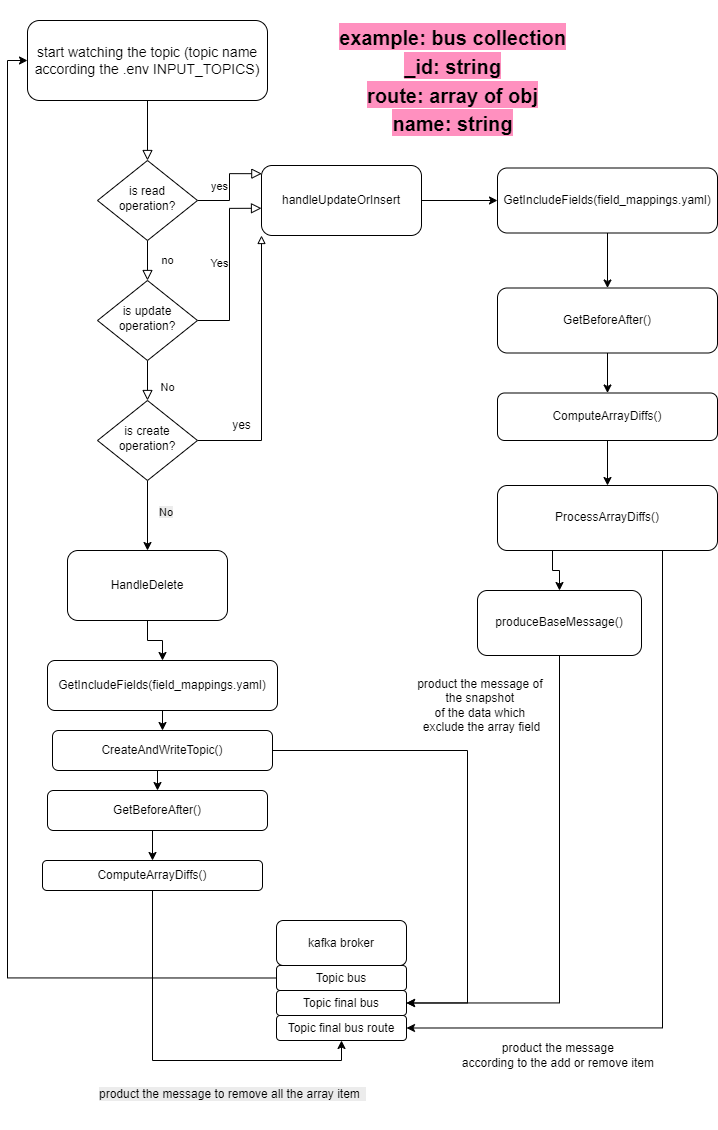

The diagram above was exported from draw.io. Its source (the exported page's mxGraphModel, read from the mxfile embedded in the PNG):
<mxGraphModel dx="2220" dy="1226" grid="1" gridSize="10" guides="1" tooltips="1" connect="1" arrows="1" fold="1" page="1" pageScale="1" pageWidth="827" pageHeight="1169" math="0" shadow="0">
  <root>
    <mxCell id="WIyWlLk6GJQsqaUBKTNV-0" />
    <mxCell id="WIyWlLk6GJQsqaUBKTNV-1" parent="WIyWlLk6GJQsqaUBKTNV-0" />
    <mxCell id="WIyWlLk6GJQsqaUBKTNV-2" value="" style="rounded=0;html=1;jettySize=auto;orthogonalLoop=1;fontSize=11;endArrow=block;endFill=0;endSize=8;strokeWidth=1;shadow=0;labelBackgroundColor=none;edgeStyle=orthogonalEdgeStyle;" parent="WIyWlLk6GJQsqaUBKTNV-1" source="WIyWlLk6GJQsqaUBKTNV-3" target="WIyWlLk6GJQsqaUBKTNV-6" edge="1">
      <mxGeometry relative="1" as="geometry" />
    </mxCell>
    <mxCell id="WIyWlLk6GJQsqaUBKTNV-3" value="&lt;font style=&quot;font-size: 14px;&quot;&gt;start watching the topic (topic name according the .env INPUT_TOPICS)&lt;/font&gt;" style="rounded=1;whiteSpace=wrap;html=1;fontSize=12;glass=0;strokeWidth=1;shadow=0;" parent="WIyWlLk6GJQsqaUBKTNV-1" vertex="1">
      <mxGeometry x="100" y="30" width="240" height="80" as="geometry" />
    </mxCell>
    <mxCell id="WIyWlLk6GJQsqaUBKTNV-4" value="no" style="rounded=0;html=1;jettySize=auto;orthogonalLoop=1;fontSize=11;endArrow=block;endFill=0;endSize=8;strokeWidth=1;shadow=0;labelBackgroundColor=none;edgeStyle=orthogonalEdgeStyle;" parent="WIyWlLk6GJQsqaUBKTNV-1" source="WIyWlLk6GJQsqaUBKTNV-6" target="WIyWlLk6GJQsqaUBKTNV-10" edge="1">
      <mxGeometry y="20" relative="1" as="geometry">
        <mxPoint as="offset" />
      </mxGeometry>
    </mxCell>
    <mxCell id="WIyWlLk6GJQsqaUBKTNV-5" value="yes" style="edgeStyle=orthogonalEdgeStyle;rounded=0;html=1;jettySize=auto;orthogonalLoop=1;fontSize=11;endArrow=block;endFill=0;endSize=8;strokeWidth=1;shadow=0;labelBackgroundColor=none;entryX=0.002;entryY=0.117;entryDx=0;entryDy=0;entryPerimeter=0;" parent="WIyWlLk6GJQsqaUBKTNV-1" source="WIyWlLk6GJQsqaUBKTNV-6" target="WIyWlLk6GJQsqaUBKTNV-7" edge="1">
      <mxGeometry y="10" relative="1" as="geometry">
        <mxPoint as="offset" />
      </mxGeometry>
    </mxCell>
    <mxCell id="WIyWlLk6GJQsqaUBKTNV-6" value="is read operation?" style="rhombus;whiteSpace=wrap;html=1;shadow=0;fontFamily=Helvetica;fontSize=12;align=center;strokeWidth=1;spacing=6;spacingTop=-4;" parent="WIyWlLk6GJQsqaUBKTNV-1" vertex="1">
      <mxGeometry x="170" y="170" width="100" height="80" as="geometry" />
    </mxCell>
    <mxCell id="oEHJE7tFaaq5gKveZbnd-7" style="edgeStyle=orthogonalEdgeStyle;rounded=0;orthogonalLoop=1;jettySize=auto;html=1;exitX=1;exitY=0.5;exitDx=0;exitDy=0;entryX=0;entryY=0.5;entryDx=0;entryDy=0;" parent="WIyWlLk6GJQsqaUBKTNV-1" source="WIyWlLk6GJQsqaUBKTNV-7" target="oEHJE7tFaaq5gKveZbnd-6" edge="1">
      <mxGeometry relative="1" as="geometry" />
    </mxCell>
    <mxCell id="WIyWlLk6GJQsqaUBKTNV-7" value="handleUpdateOrInsert" style="rounded=1;whiteSpace=wrap;html=1;fontSize=12;glass=0;strokeWidth=1;shadow=0;" parent="WIyWlLk6GJQsqaUBKTNV-1" vertex="1">
      <mxGeometry x="334" y="175" width="160" height="70" as="geometry" />
    </mxCell>
    <mxCell id="WIyWlLk6GJQsqaUBKTNV-8" value="No" style="rounded=0;html=1;jettySize=auto;orthogonalLoop=1;fontSize=11;endArrow=block;endFill=0;endSize=8;strokeWidth=1;shadow=0;labelBackgroundColor=none;edgeStyle=orthogonalEdgeStyle;entryX=0.5;entryY=0;entryDx=0;entryDy=0;" parent="WIyWlLk6GJQsqaUBKTNV-1" source="WIyWlLk6GJQsqaUBKTNV-10" target="oEHJE7tFaaq5gKveZbnd-0" edge="1">
      <mxGeometry x="0.3333" y="20" relative="1" as="geometry">
        <mxPoint as="offset" />
        <mxPoint x="220" y="430" as="targetPoint" />
      </mxGeometry>
    </mxCell>
    <mxCell id="WIyWlLk6GJQsqaUBKTNV-9" value="Yes" style="edgeStyle=orthogonalEdgeStyle;rounded=0;html=1;jettySize=auto;orthogonalLoop=1;fontSize=11;endArrow=block;endFill=0;endSize=8;strokeWidth=1;shadow=0;labelBackgroundColor=none;entryX=0;entryY=0.611;entryDx=0;entryDy=0;entryPerimeter=0;" parent="WIyWlLk6GJQsqaUBKTNV-1" source="WIyWlLk6GJQsqaUBKTNV-10" target="WIyWlLk6GJQsqaUBKTNV-7" edge="1">
      <mxGeometry y="10" relative="1" as="geometry">
        <mxPoint as="offset" />
        <mxPoint x="320" y="330" as="targetPoint" />
      </mxGeometry>
    </mxCell>
    <mxCell id="WIyWlLk6GJQsqaUBKTNV-10" value="is update operation?" style="rhombus;whiteSpace=wrap;html=1;shadow=0;fontFamily=Helvetica;fontSize=12;align=center;strokeWidth=1;spacing=6;spacingTop=-4;" parent="WIyWlLk6GJQsqaUBKTNV-1" vertex="1">
      <mxGeometry x="170" y="290" width="100" height="80" as="geometry" />
    </mxCell>
    <mxCell id="oEHJE7tFaaq5gKveZbnd-1" style="edgeStyle=orthogonalEdgeStyle;rounded=0;orthogonalLoop=1;jettySize=auto;html=1;exitX=1;exitY=0.5;exitDx=0;exitDy=0;entryX=0;entryY=1;entryDx=0;entryDy=0;endArrow=block;endFill=0;" parent="WIyWlLk6GJQsqaUBKTNV-1" source="oEHJE7tFaaq5gKveZbnd-0" target="WIyWlLk6GJQsqaUBKTNV-7" edge="1">
      <mxGeometry relative="1" as="geometry" />
    </mxCell>
    <mxCell id="oEHJE7tFaaq5gKveZbnd-3" style="edgeStyle=orthogonalEdgeStyle;rounded=0;orthogonalLoop=1;jettySize=auto;html=1;exitX=0.5;exitY=1;exitDx=0;exitDy=0;" parent="WIyWlLk6GJQsqaUBKTNV-1" source="oEHJE7tFaaq5gKveZbnd-0" target="oEHJE7tFaaq5gKveZbnd-2" edge="1">
      <mxGeometry relative="1" as="geometry" />
    </mxCell>
    <mxCell id="oEHJE7tFaaq5gKveZbnd-0" value="is create operation?" style="rhombus;whiteSpace=wrap;html=1;shadow=0;fontFamily=Helvetica;fontSize=12;align=center;strokeWidth=1;spacing=6;spacingTop=-4;" parent="WIyWlLk6GJQsqaUBKTNV-1" vertex="1">
      <mxGeometry x="170" y="410" width="100" height="80" as="geometry" />
    </mxCell>
    <mxCell id="y5Mpa1LZNMTk0QWgHX2F-0" style="edgeStyle=orthogonalEdgeStyle;rounded=0;orthogonalLoop=1;jettySize=auto;html=1;exitX=0.5;exitY=1;exitDx=0;exitDy=0;" edge="1" parent="WIyWlLk6GJQsqaUBKTNV-1" source="oEHJE7tFaaq5gKveZbnd-2" target="oEHJE7tFaaq5gKveZbnd-39">
      <mxGeometry relative="1" as="geometry" />
    </mxCell>
    <mxCell id="oEHJE7tFaaq5gKveZbnd-2" value="HandleDelete" style="rounded=1;whiteSpace=wrap;html=1;fontSize=12;glass=0;strokeWidth=1;shadow=0;" parent="WIyWlLk6GJQsqaUBKTNV-1" vertex="1">
      <mxGeometry x="140" y="560" width="160" height="70" as="geometry" />
    </mxCell>
    <mxCell id="oEHJE7tFaaq5gKveZbnd-5" value="yes" style="text;html=1;align=center;verticalAlign=middle;resizable=0;points=[];autosize=1;strokeColor=none;fillColor=none;" parent="WIyWlLk6GJQsqaUBKTNV-1" vertex="1">
      <mxGeometry x="294" y="420" width="40" height="30" as="geometry" />
    </mxCell>
    <mxCell id="oEHJE7tFaaq5gKveZbnd-9" style="edgeStyle=orthogonalEdgeStyle;rounded=0;orthogonalLoop=1;jettySize=auto;html=1;exitX=0.5;exitY=1;exitDx=0;exitDy=0;" parent="WIyWlLk6GJQsqaUBKTNV-1" source="oEHJE7tFaaq5gKveZbnd-6" target="oEHJE7tFaaq5gKveZbnd-8" edge="1">
      <mxGeometry relative="1" as="geometry" />
    </mxCell>
    <mxCell id="oEHJE7tFaaq5gKveZbnd-6" value="GetIncludeFields(field_mappings.yaml)" style="rounded=1;whiteSpace=wrap;html=1;fontSize=12;glass=0;strokeWidth=1;shadow=0;" parent="WIyWlLk6GJQsqaUBKTNV-1" vertex="1">
      <mxGeometry x="570" y="177.5" width="220" height="65" as="geometry" />
    </mxCell>
    <mxCell id="oEHJE7tFaaq5gKveZbnd-11" style="edgeStyle=orthogonalEdgeStyle;rounded=0;orthogonalLoop=1;jettySize=auto;html=1;exitX=0.5;exitY=1;exitDx=0;exitDy=0;entryX=0.5;entryY=0;entryDx=0;entryDy=0;" parent="WIyWlLk6GJQsqaUBKTNV-1" source="oEHJE7tFaaq5gKveZbnd-8" target="oEHJE7tFaaq5gKveZbnd-10" edge="1">
      <mxGeometry relative="1" as="geometry" />
    </mxCell>
    <mxCell id="oEHJE7tFaaq5gKveZbnd-8" value="GetBeforeAfter()" style="rounded=1;whiteSpace=wrap;html=1;fontSize=12;glass=0;strokeWidth=1;shadow=0;" parent="WIyWlLk6GJQsqaUBKTNV-1" vertex="1">
      <mxGeometry x="570" y="297.5" width="220" height="65" as="geometry" />
    </mxCell>
    <mxCell id="oEHJE7tFaaq5gKveZbnd-14" style="edgeStyle=orthogonalEdgeStyle;rounded=0;orthogonalLoop=1;jettySize=auto;html=1;exitX=0.5;exitY=1;exitDx=0;exitDy=0;entryX=0.5;entryY=0;entryDx=0;entryDy=0;" parent="WIyWlLk6GJQsqaUBKTNV-1" source="oEHJE7tFaaq5gKveZbnd-10" target="oEHJE7tFaaq5gKveZbnd-12" edge="1">
      <mxGeometry relative="1" as="geometry" />
    </mxCell>
    <mxCell id="oEHJE7tFaaq5gKveZbnd-10" value="ComputeArrayDiffs()" style="rounded=1;whiteSpace=wrap;html=1;fontSize=12;glass=0;strokeWidth=1;shadow=0;" parent="WIyWlLk6GJQsqaUBKTNV-1" vertex="1">
      <mxGeometry x="570" y="402.5" width="220" height="47.5" as="geometry" />
    </mxCell>
    <mxCell id="oEHJE7tFaaq5gKveZbnd-20" style="edgeStyle=orthogonalEdgeStyle;rounded=0;orthogonalLoop=1;jettySize=auto;html=1;exitX=0.75;exitY=1;exitDx=0;exitDy=0;entryX=1;entryY=0.5;entryDx=0;entryDy=0;" parent="WIyWlLk6GJQsqaUBKTNV-1" source="oEHJE7tFaaq5gKveZbnd-12" target="oEHJE7tFaaq5gKveZbnd-22" edge="1">
      <mxGeometry relative="1" as="geometry" />
    </mxCell>
    <mxCell id="oEHJE7tFaaq5gKveZbnd-26" style="edgeStyle=orthogonalEdgeStyle;rounded=0;orthogonalLoop=1;jettySize=auto;html=1;exitX=0.25;exitY=1;exitDx=0;exitDy=0;entryX=0.5;entryY=0;entryDx=0;entryDy=0;" parent="WIyWlLk6GJQsqaUBKTNV-1" source="oEHJE7tFaaq5gKveZbnd-12" target="oEHJE7tFaaq5gKveZbnd-24" edge="1">
      <mxGeometry relative="1" as="geometry" />
    </mxCell>
    <mxCell id="oEHJE7tFaaq5gKveZbnd-12" value="ProcessArrayDiffs()" style="rounded=1;whiteSpace=wrap;html=1;fontSize=12;glass=0;strokeWidth=1;shadow=0;" parent="WIyWlLk6GJQsqaUBKTNV-1" vertex="1">
      <mxGeometry x="570" y="495" width="220" height="65" as="geometry" />
    </mxCell>
    <mxCell id="oEHJE7tFaaq5gKveZbnd-13" value="kafka broker" style="rounded=1;whiteSpace=wrap;html=1;fontSize=12;glass=0;strokeWidth=1;shadow=0;" parent="WIyWlLk6GJQsqaUBKTNV-1" vertex="1">
      <mxGeometry x="349" y="930" width="130" height="45" as="geometry" />
    </mxCell>
    <mxCell id="oEHJE7tFaaq5gKveZbnd-19" style="edgeStyle=orthogonalEdgeStyle;rounded=0;orthogonalLoop=1;jettySize=auto;html=1;exitX=0;exitY=0.5;exitDx=0;exitDy=0;entryX=0;entryY=0.5;entryDx=0;entryDy=0;" parent="WIyWlLk6GJQsqaUBKTNV-1" source="oEHJE7tFaaq5gKveZbnd-15" target="WIyWlLk6GJQsqaUBKTNV-3" edge="1">
      <mxGeometry relative="1" as="geometry" />
    </mxCell>
    <mxCell id="oEHJE7tFaaq5gKveZbnd-15" value="Topic bus" style="rounded=1;whiteSpace=wrap;html=1;fontSize=12;glass=0;strokeWidth=1;shadow=0;" parent="WIyWlLk6GJQsqaUBKTNV-1" vertex="1">
      <mxGeometry x="349" y="975" width="130" height="25" as="geometry" />
    </mxCell>
    <mxCell id="oEHJE7tFaaq5gKveZbnd-16" value="Topic final bus" style="rounded=1;whiteSpace=wrap;html=1;fontSize=12;glass=0;strokeWidth=1;shadow=0;" parent="WIyWlLk6GJQsqaUBKTNV-1" vertex="1">
      <mxGeometry x="349" y="1000" width="130" height="25" as="geometry" />
    </mxCell>
    <mxCell id="oEHJE7tFaaq5gKveZbnd-21" value="product the message&amp;nbsp;&lt;div&gt;according to the add or remove item&amp;nbsp;&lt;/div&gt;" style="text;html=1;align=center;verticalAlign=middle;resizable=0;points=[];autosize=1;strokeColor=none;fillColor=none;" parent="WIyWlLk6GJQsqaUBKTNV-1" vertex="1">
      <mxGeometry x="522" y="1045" width="220" height="40" as="geometry" />
    </mxCell>
    <mxCell id="oEHJE7tFaaq5gKveZbnd-22" value="Topic final bus route" style="rounded=1;whiteSpace=wrap;html=1;fontSize=12;glass=0;strokeWidth=1;shadow=0;" parent="WIyWlLk6GJQsqaUBKTNV-1" vertex="1">
      <mxGeometry x="349" y="1025" width="130" height="25" as="geometry" />
    </mxCell>
    <mxCell id="oEHJE7tFaaq5gKveZbnd-23" value="&lt;h1&gt;&lt;span style=&quot;background-color: rgb(255, 144, 191);&quot;&gt;&lt;font style=&quot;font-size: 20px;&quot;&gt;example: bus collection&lt;br&gt;&lt;/font&gt;&lt;font style=&quot;font-size: 20px;&quot;&gt;_id: string&lt;br&gt;&lt;/font&gt;&lt;font style=&quot;font-size: 20px;&quot;&gt;route: array of obj&lt;br&gt;&lt;/font&gt;&lt;font style=&quot;font-size: 20px;&quot;&gt;name: string&lt;/font&gt;&lt;/span&gt;&lt;/h1&gt;" style="text;html=1;align=center;verticalAlign=middle;resizable=0;points=[];autosize=1;strokeColor=none;fillColor=none;" parent="WIyWlLk6GJQsqaUBKTNV-1" vertex="1">
      <mxGeometry x="400" y="10" width="250" height="160" as="geometry" />
    </mxCell>
    <mxCell id="oEHJE7tFaaq5gKveZbnd-25" style="edgeStyle=orthogonalEdgeStyle;rounded=0;orthogonalLoop=1;jettySize=auto;html=1;exitX=0.5;exitY=1;exitDx=0;exitDy=0;entryX=1;entryY=0.5;entryDx=0;entryDy=0;" parent="WIyWlLk6GJQsqaUBKTNV-1" source="oEHJE7tFaaq5gKveZbnd-24" target="oEHJE7tFaaq5gKveZbnd-16" edge="1">
      <mxGeometry relative="1" as="geometry" />
    </mxCell>
    <mxCell id="oEHJE7tFaaq5gKveZbnd-24" value="produceBaseMessage()" style="rounded=1;whiteSpace=wrap;html=1;fontSize=12;glass=0;strokeWidth=1;shadow=0;" parent="WIyWlLk6GJQsqaUBKTNV-1" vertex="1">
      <mxGeometry x="550" y="600" width="164" height="65" as="geometry" />
    </mxCell>
    <mxCell id="oEHJE7tFaaq5gKveZbnd-27" value="product the message of&amp;nbsp;&lt;div&gt;the snapshot&amp;nbsp;&lt;div&gt;of the data which&amp;nbsp;&lt;/div&gt;&lt;div&gt;exclude the array field&lt;/div&gt;&lt;/div&gt;" style="text;html=1;align=center;verticalAlign=middle;resizable=0;points=[];autosize=1;strokeColor=none;fillColor=none;" parent="WIyWlLk6GJQsqaUBKTNV-1" vertex="1">
      <mxGeometry x="479" y="680" width="150" height="70" as="geometry" />
    </mxCell>
    <mxCell id="oEHJE7tFaaq5gKveZbnd-44" style="edgeStyle=orthogonalEdgeStyle;rounded=0;orthogonalLoop=1;jettySize=auto;html=1;exitX=0.5;exitY=1;exitDx=0;exitDy=0;entryX=0.5;entryY=0;entryDx=0;entryDy=0;" parent="WIyWlLk6GJQsqaUBKTNV-1" source="oEHJE7tFaaq5gKveZbnd-39" target="oEHJE7tFaaq5gKveZbnd-42" edge="1">
      <mxGeometry relative="1" as="geometry" />
    </mxCell>
    <mxCell id="oEHJE7tFaaq5gKveZbnd-39" value="GetIncludeFields(field_mappings.yaml)" style="rounded=1;whiteSpace=wrap;html=1;fontSize=12;glass=0;strokeWidth=1;shadow=0;" parent="WIyWlLk6GJQsqaUBKTNV-1" vertex="1">
      <mxGeometry x="120" y="670" width="230" height="50" as="geometry" />
    </mxCell>
    <mxCell id="oEHJE7tFaaq5gKveZbnd-47" style="edgeStyle=orthogonalEdgeStyle;rounded=0;orthogonalLoop=1;jettySize=auto;html=1;exitX=0.5;exitY=1;exitDx=0;exitDy=0;entryX=0.5;entryY=0;entryDx=0;entryDy=0;" parent="WIyWlLk6GJQsqaUBKTNV-1" source="oEHJE7tFaaq5gKveZbnd-40" target="oEHJE7tFaaq5gKveZbnd-41" edge="1">
      <mxGeometry relative="1" as="geometry" />
    </mxCell>
    <mxCell id="oEHJE7tFaaq5gKveZbnd-40" value="GetBeforeAfter()" style="rounded=1;whiteSpace=wrap;html=1;fontSize=12;glass=0;strokeWidth=1;shadow=0;" parent="WIyWlLk6GJQsqaUBKTNV-1" vertex="1">
      <mxGeometry x="120" y="800" width="220" height="40" as="geometry" />
    </mxCell>
    <mxCell id="oEHJE7tFaaq5gKveZbnd-48" style="edgeStyle=orthogonalEdgeStyle;rounded=0;orthogonalLoop=1;jettySize=auto;html=1;exitX=0.5;exitY=1;exitDx=0;exitDy=0;entryX=0.5;entryY=1;entryDx=0;entryDy=0;" parent="WIyWlLk6GJQsqaUBKTNV-1" source="oEHJE7tFaaq5gKveZbnd-41" target="oEHJE7tFaaq5gKveZbnd-22" edge="1">
      <mxGeometry relative="1" as="geometry" />
    </mxCell>
    <mxCell id="oEHJE7tFaaq5gKveZbnd-41" value="ComputeArrayDiffs()" style="rounded=1;whiteSpace=wrap;html=1;fontSize=12;glass=0;strokeWidth=1;shadow=0;" parent="WIyWlLk6GJQsqaUBKTNV-1" vertex="1">
      <mxGeometry x="115" y="870" width="220" height="30" as="geometry" />
    </mxCell>
    <mxCell id="oEHJE7tFaaq5gKveZbnd-43" style="edgeStyle=orthogonalEdgeStyle;rounded=0;orthogonalLoop=1;jettySize=auto;html=1;exitX=1;exitY=0.5;exitDx=0;exitDy=0;entryX=1;entryY=0.5;entryDx=0;entryDy=0;" parent="WIyWlLk6GJQsqaUBKTNV-1" source="oEHJE7tFaaq5gKveZbnd-42" target="oEHJE7tFaaq5gKveZbnd-16" edge="1">
      <mxGeometry relative="1" as="geometry">
        <Array as="points">
          <mxPoint x="540" y="760" />
          <mxPoint x="540" y="1013" />
        </Array>
      </mxGeometry>
    </mxCell>
    <mxCell id="oEHJE7tFaaq5gKveZbnd-46" style="edgeStyle=orthogonalEdgeStyle;rounded=0;orthogonalLoop=1;jettySize=auto;html=1;exitX=0.5;exitY=1;exitDx=0;exitDy=0;entryX=0.5;entryY=0;entryDx=0;entryDy=0;" parent="WIyWlLk6GJQsqaUBKTNV-1" source="oEHJE7tFaaq5gKveZbnd-42" target="oEHJE7tFaaq5gKveZbnd-40" edge="1">
      <mxGeometry relative="1" as="geometry" />
    </mxCell>
    <mxCell id="oEHJE7tFaaq5gKveZbnd-42" value="CreateAndWriteTopic()" style="rounded=1;whiteSpace=wrap;html=1;fontSize=12;glass=0;strokeWidth=1;shadow=0;" parent="WIyWlLk6GJQsqaUBKTNV-1" vertex="1">
      <mxGeometry x="125" y="740" width="220" height="40" as="geometry" />
    </mxCell>
    <mxCell id="oEHJE7tFaaq5gKveZbnd-49" value="&lt;span style=&quot;color: rgb(0, 0, 0); font-family: Helvetica; font-size: 12px; font-style: normal; font-variant-ligatures: normal; font-variant-caps: normal; font-weight: 400; letter-spacing: normal; orphans: 2; text-align: center; text-indent: 0px; text-transform: none; widows: 2; word-spacing: 0px; -webkit-text-stroke-width: 0px; white-space: nowrap; background-color: rgb(236, 236, 236); text-decoration-thickness: initial; text-decoration-style: initial; text-decoration-color: initial; float: none; display: inline !important;&quot;&gt;product the message to&lt;/span&gt;&lt;span style=&quot;background-color: light-dark(rgb(236, 236, 236), rgb(34, 34, 34)); color: light-dark(rgb(0, 0, 0), rgb(237, 237, 237)); text-align: center; text-wrap-mode: nowrap;&quot;&gt;&amp;nbsp;remove all the array item&amp;nbsp;&amp;nbsp;&lt;/span&gt;" style="text;whiteSpace=wrap;html=1;" parent="WIyWlLk6GJQsqaUBKTNV-1" vertex="1">
      <mxGeometry x="170" y="1090" width="230" height="50" as="geometry" />
    </mxCell>
    <mxCell id="y5Mpa1LZNMTk0QWgHX2F-1" value="&lt;span style=&quot;color: rgb(0, 0, 0); font-family: Helvetica; font-size: 11px; font-style: normal; font-variant-ligatures: normal; font-variant-caps: normal; font-weight: 400; letter-spacing: normal; orphans: 2; text-align: center; text-indent: 0px; text-transform: none; widows: 2; word-spacing: 0px; -webkit-text-stroke-width: 0px; white-space: nowrap; background-color: rgb(236, 236, 236); text-decoration-thickness: initial; text-decoration-style: initial; text-decoration-color: initial; display: inline !important; float: none;&quot;&gt;No&lt;/span&gt;" style="text;whiteSpace=wrap;html=1;" vertex="1" parent="WIyWlLk6GJQsqaUBKTNV-1">
      <mxGeometry x="230" y="507.5" width="50" height="40" as="geometry" />
    </mxCell>
  </root>
</mxGraphModel>